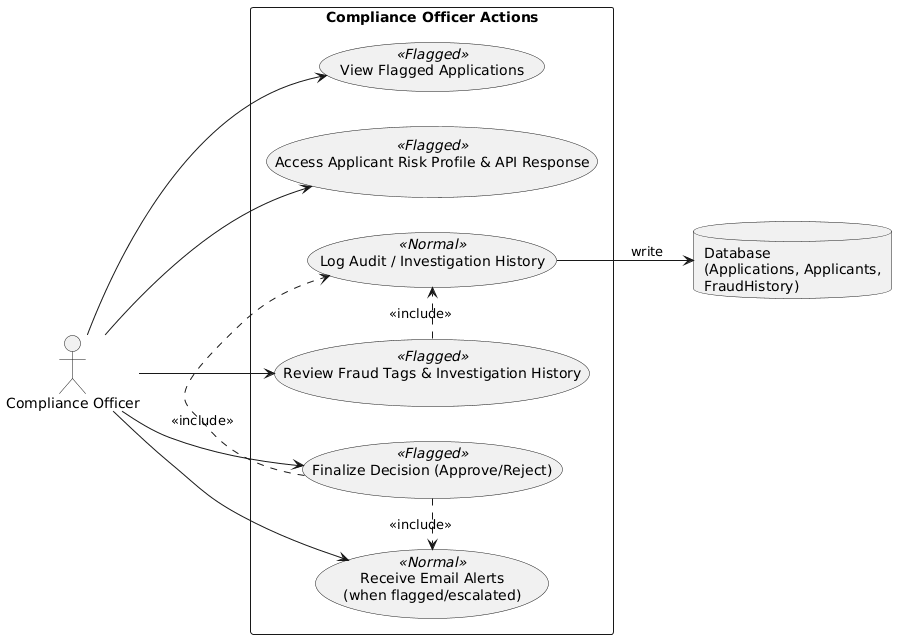

The diagram above was rendered by PlantUML. Its source (embedded in the PNG):
@startuml
left to right direction
skinparam packageStyle rectangle
actor "Compliance Officer" as CO

rectangle "Compliance Officer Actions" {
  usecase "View Flagged Applications" as UC_ViewFlagged <<Flagged>>
  usecase "Review Fraud Tags & Investigation History" as UC_Review <<Flagged>>
  usecase "Access Applicant Risk Profile & API Response" as UC_Profile <<Flagged>>
  usecase "Finalize Decision (Approve/Reject)" as UC_Finalize <<Flagged>>
  usecase "Receive Email Alerts\n(when flagged/escalated)" as UC_EmailAlert <<Normal>>
  usecase "Log Audit / Investigation History" as UC_LogAudit <<Normal>>
}

' Actor interactions
CO --> UC_ViewFlagged
CO --> UC_Review
CO --> UC_Profile
CO --> UC_Finalize
CO --> UC_EmailAlert

' Include relationships
UC_Review .> UC_LogAudit : <<include>>
UC_Finalize .> UC_LogAudit : <<include>>
UC_Finalize .> UC_EmailAlert : <<include>>

' Database connection
database "Database\n(Applications, Applicants,\nFraudHistory)" as DB
UC_LogAudit --> DB : write
@enduml